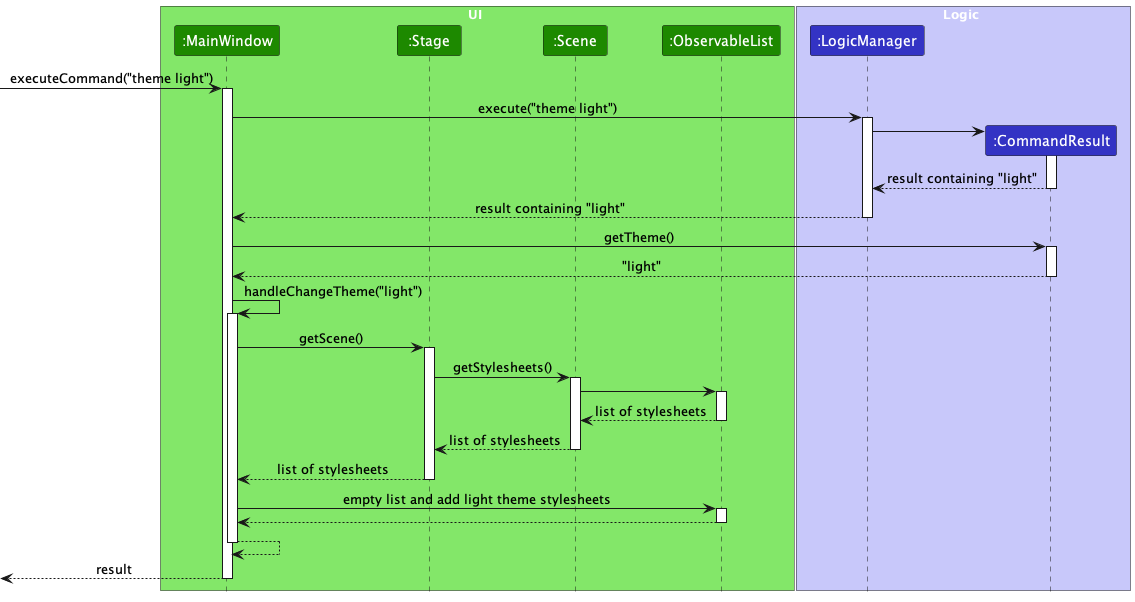

The diagram above was rendered by PlantUML. Its source (embedded in the PNG):
@startuml
!include Style.puml

'https://plantuml.com/sequence-diagram

box UI UI_COLOR_T1
participant ":MainWindow" as MainWindow UI_COLOR
participant ":Stage" as Stage UI_COLOR
participant ":Scene" as Scene UI_COLOR
participant ":ObservableList" as List UI_COLOR
end box

box Logic LOGIC_COLOR_T1
participant ":LogicManager" as LogicManager LOGIC_COLOR
'participant ":ExecutiveProParser" as ExecutiveProParser LOGIC_COLOR
'participant ":ThemeCommandParser" as ThemeCommandParser LOGIC_COLOR
'participant "t:ThemeCommand" as ThemeCommand LOGIC_COLOR
participant ":CommandResult" as CommandResult LOGIC_COLOR
'/
end box

[-> MainWindow : executeCommand("theme light")
activate MainWindow

MainWindow -> LogicManager : execute("theme light")
activate LogicManager
/'
LogicManager -> ExecutiveProParser : parseCommand("theme light")
activate ExecutiveProParser

create ThemeCommandParser
ExecutiveProParser -> ThemeCommandParser
activate ThemeCommandParser

ThemeCommandParser --> ExecutiveProParser
deactivate ThemeCommandParser

ExecutiveProParser -> ThemeCommandParser : parse("light")
activate ThemeCommandParser

create ThemeCommand
ThemeCommandParser -> ThemeCommand
activate ThemeCommand

ThemeCommand --> ThemeCommandParser : t
deactivate ThemeCommand

ThemeCommandParser --> ExecutiveProParser : t
deactivate ThemeCommandParser
'Hidden arrow to position the destroy marker below the end of the activation bar.
ThemeCommandParser -[hidden]-> ExecutiveProParser
destroy ThemeCommandParser

ExecutiveProParser --> LogicManager : t
deactivate ExecutiveProParser

LogicManager -> ThemeCommand : execute()
activate ThemeCommand

create CommandResult
ThemeCommand -> CommandResult
activate CommandResult

CommandResult --> ThemeCommand : result
deactivate CommandResult

ThemeCommand --> LogicManager : result
deactivate ThemeCommand
'/
create CommandResult
LogicManager -> CommandResult
activate CommandResult

CommandResult --> LogicManager : result containing "light"
deactivate CommandResult

LogicManager --> MainWindow : result containing "light"
deactivate LogicManager

MainWindow -> CommandResult : getTheme()
activate CommandResult

CommandResult --> MainWindow : "light"
deactivate CommandResult

MainWindow -> MainWindow : handleChangeTheme("light")
activate MainWindow

MainWindow -> Stage :getScene()
activate Stage

Stage -> Scene : getStylesheets()
activate Scene

Scene -> List
activate List

List --> Scene : list of stylesheets
deactivate List

Scene --> Stage : list of stylesheets
deactivate Scene

Stage --> MainWindow : list of stylesheets
deactivate Stage

MainWindow -> List : empty list and add light theme stylesheets
activate List

List --> MainWindow
deactivate List

MainWindow --> MainWindow
deactivate MainWindow

[<-- MainWindow : result
deactivate MainWindow
@enduml